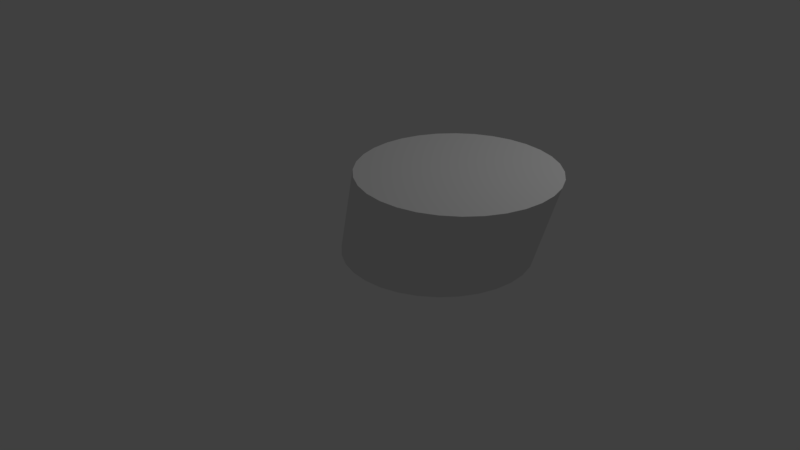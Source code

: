 # Source: BadWheel.blend  (saved by Blender 2.79.0; exported with 4.5.12 LTS)
import bpy
from mathutils import Matrix  # noqa: F401  (used for matrix-valued properties, if any)

bpy.ops.wm.read_factory_settings(use_empty=True)
scene = bpy.context.scene
scene.name = 'Scene'

# ---- collections
col_collection_1 = bpy.data.collections.new('Collection 1'); scene.collection.children.link(col_collection_1)

# ---- world
world_world = bpy.data.worlds.new('World'); scene.world = world_world
world_world.color = (0.05088, 0.05088, 0.05088)
world_world.use_sun_shadow = False
world_world.sun_shadow_jitter_overblur = 0.0
world_world.cycles.sampling_method = 'MANUAL'

# ---- cameras
cam_camera = bpy.data.cameras.new('Camera')
cam_camera.clip_end = 100.0
cam_camera.lens = 35.0
cam_camera.sensor_width = 32.0
cam_camera.sensor_height = 18.0
cam_camera.ortho_scale = 7.314
cam_camera.dof.focus_distance = 0.0
cam_camera.dof.aperture_fstop = 128.0

# ---- lights
light_lamp = bpy.data.lights.new('Lamp', 'POINT')
light_lamp.transmission_factor = 0.0
light_lamp.cutoff_distance = 30.0
light_lamp.energy = 100.0
light_lamp.shadow_buffer_clip_start = 1.001
light_lamp.shadow_soft_size = 0.1
light_lamp.shadow_maximum_resolution = 0.006
light_lamp.use_absolute_resolution = True

# ---- meshes
me_cylinder_001 = bpy.data.meshes.new('Cylinder.001')
me_cylinder_001.from_pydata([(0.0, 1.0, -1.0), (0.4324, 0.815, 0.05567), (0.1951, 0.9808, -1.0), (0.6275, 0.7958, 0.05567), (0.3827, 0.9239, -1.0), (0.8151, 0.7389, 0.05567), (0.5556, 0.8315, -1.0), (0.988, 0.6465, 0.05567), (0.7071, 0.7071, -1.0), (1.139, 0.5221, 0.05567), (0.8315, 0.5556, -1.0), (1.264, 0.3706, 0.05567), (0.9239, 0.3827, -1.0), (1.356, 0.1977, 0.05567), (0.9808, 0.1951, -1.0), (1.413, 0.01008, 0.05567), (1.0, 7.55e-08, -1.0), (1.432, -0.185, 0.05567), (0.9808, -0.1951, -1.0), (1.413, -0.3801, 0.05567), (0.9239, -0.3827, -1.0), (1.356, -0.5677, 0.05567), (0.8315, -0.5556, -1.0), (1.264, -0.7406, 0.05567), (0.7071, -0.7071, -1.0), (1.139, -0.8921, 0.05567), (0.5556, -0.8315, -1.0), (0.988, -1.016, 0.05567), (0.3827, -0.9239, -1.0), (0.8151, -1.109, 0.05567), (0.1951, -0.9808, -1.0), (0.6275, -1.166, 0.05567), (-3.258e-07, -1.0, -1.0), (0.4324, -1.185, 0.05567), (-0.1951, -0.9808, -1.0), (0.2373, -1.166, 0.05567), (-0.3827, -0.9239, -1.0), (0.0497, -1.109, 0.05567), (-0.5556, -0.8315, -1.0), (-0.1232, -1.016, 0.05567), (-0.7071, -0.7071, -1.0), (-0.2747, -0.8921, 0.05567), (-0.8315, -0.5556, -1.0), (-0.3991, -0.7406, 0.05567), (-0.9239, -0.3827, -1.0), (-0.4915, -0.5677, 0.05567), (-0.9808, -0.1951, -1.0), (-0.5484, -0.3801, 0.05567), (-1.0, 9.656e-07, -1.0), (-0.5676, -0.185, 0.05567), (-0.9808, 0.1951, -1.0), (-0.5484, 0.01009, 0.05567), (-0.9239, 0.3827, -1.0), (-0.4915, 0.1977, 0.05567), (-0.8315, 0.5556, -1.0), (-0.3991, 0.3706, 0.05567), (-0.7071, 0.7071, -1.0), (-0.2747, 0.5221, 0.05567), (-0.5556, 0.8315, -1.0), (-0.1232, 0.6465, 0.05567), (-0.3827, 0.9239, -1.0), (0.0497, 0.7389, 0.05567), (-0.1951, 0.9808, -1.0), (0.2373, 0.7958, 0.05567)], [], [(0, 1, 3, 2), (2, 3, 5, 4), (4, 5, 7, 6), (6, 7, 9, 8), (8, 9, 11, 10), (10, 11, 13, 12), (12, 13, 15, 14), (14, 15, 17, 16), (16, 17, 19, 18), (18, 19, 21, 20), (20, 21, 23, 22), (22, 23, 25, 24), (24, 25, 27, 26), (26, 27, 29, 28), (28, 29, 31, 30), (30, 31, 33, 32), (32, 33, 35, 34), (34, 35, 37, 36), (36, 37, 39, 38), (38, 39, 41, 40), (40, 41, 43, 42), (42, 43, 45, 44), (44, 45, 47, 46), (46, 47, 49, 48), (48, 49, 51, 50), (50, 51, 53, 52), (52, 53, 55, 54), (54, 55, 57, 56), (56, 57, 59, 58), (58, 59, 61, 60), (3, 1, 63, 61, 59, 57, 55, 53, 51, 49, 47, 45, 43, 41, 39, 37, 35, 33, 31, 29, 27, 25, 23, 21, 19, 17, 15, 13, 11, 9, 7, 5), (60, 61, 63, 62), (62, 63, 1, 0), (0, 2, 4, 6, 8, 10, 12, 14, 16, 18, 20, 22, 24, 26, 28, 30, 32, 34, 36, 38, 40, 42, 44, 46, 48, 50, 52, 54, 56, 58, 60, 62)])
me_cylinder_001.use_remesh_preserve_volume = False
me_cylinder_001.use_remesh_preserve_attributes = False
me_cylinder_001.use_mirror_vertex_groups = False
me_cylinder_001.update()

# ---- objects
ob_cylinder = bpy.data.objects.new('Cylinder', me_cylinder_001)
ob_lamp = bpy.data.objects.new('Lamp', light_lamp)
ob_camera = bpy.data.objects.new('Camera', cam_camera)

# ---- transforms, parenting, visibility, modifiers, constraints
ob_cylinder.location = (1.884, -0.6968, 2.072)
ob_cylinder.lineart.crease_threshold = 0.0
ob_lamp.location = (4.076, 1.005, 5.904)
ob_lamp.rotation_euler = (0.6503, 0.05522, 1.866)
ob_lamp.lock_rotations_4d = False
ob_lamp.empty_display_type = 'ARROWS'
ob_lamp.color = (0.0, 0.0, 0.0, 0.0)
ob_lamp.lineart.crease_threshold = 0.0
ob_camera.location = (7.481, -6.508, 5.344)
ob_camera.rotation_euler = (1.109, 0.0, 0.8149)
ob_camera.lock_rotations_4d = False
ob_camera.empty_display_type = 'ARROWS'
ob_camera.color = (0.0, 0.0, 0.0, 0.0)
ob_camera.display_type = 'WIRE'
ob_camera.lineart.crease_threshold = 0.0

# ---- collection membership
col_collection_1.objects.link(ob_cylinder)
col_collection_1.objects.link(ob_lamp)
col_collection_1.objects.link(ob_camera)

# ---- scene / render settings (as saved in the file)
scene.camera = ob_camera
scene.frame_start = 1; scene.frame_end = 250; scene.frame_set(1)
scene.render.engine = 'BLENDER_EEVEE_NEXT'
scene.render.resolution_percentage = 50
scene.render.dither_intensity = 0.0
scene.cycles.use_denoising = False
scene.cycles.samples = 128
scene.cycles.sampling_pattern = 'TABULATED_SOBOL'
scene.cycles.use_adaptive_sampling = False
scene.cycles.use_light_tree = False
scene.cycles.blur_glossy = 0.0
scene.cycles.sample_clamp_indirect = 0.0
scene.view_settings.view_transform = 'Standard'
bpy.context.view_layer.update()
